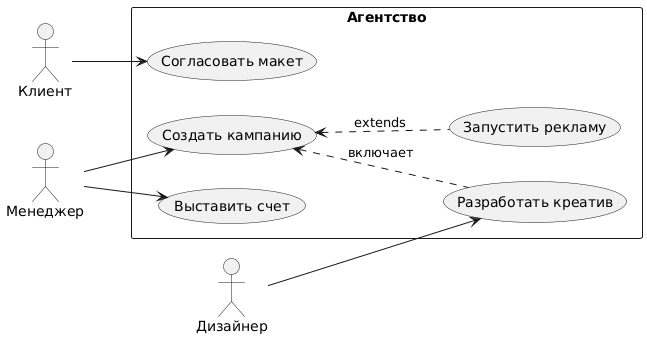

The diagram above was rendered by PlantUML. Its source (embedded in the PNG):
@startuml
left to right direction
actor Клиент
actor Менеджер
actor Дизайнер

rectangle Агентство {
  Клиент --> (Согласовать макет)
  Менеджер --> (Создать кампанию)
  Менеджер --> (Выставить счет)
  Дизайнер --> (Разработать креатив)
  (Создать кампанию) <.. (Разработать креатив) : включает
  (Создать кампанию) <.. (Запустить рекламу) : extends
}
@enduml